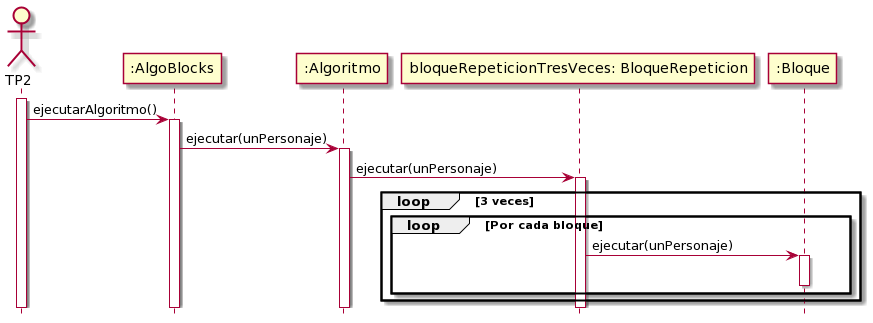

The diagram above was rendered by PlantUML. Its source (embedded in the PNG):
@startuml
hide footbox

actor TP2
participant ":AlgoBlocks" as AlgoBlocks
participant ":Algoritmo" as Algoritmo
participant "bloqueRepeticionTresVeces: BloqueRepeticion" as BloqueRepeticion
participant ":Bloque" as Bloque

activate TP2
TP2 -> AlgoBlocks : ejecutarAlgoritmo()
activate AlgoBlocks
AlgoBlocks -> Algoritmo : ejecutar(unPersonaje)
activate Algoritmo
Algoritmo -> BloqueRepeticion : ejecutar(unPersonaje)
activate BloqueRepeticion
loop 3 veces
    loop Por cada bloque
        BloqueRepeticion -> Bloque : ejecutar(unPersonaje)
        activate Bloque
        deactivate Bloque
    end
end
deactivate BloqueRepeticion
deactivate Algoritmo
deactivate AlgoBlocks
deactivate TP2
@enduml